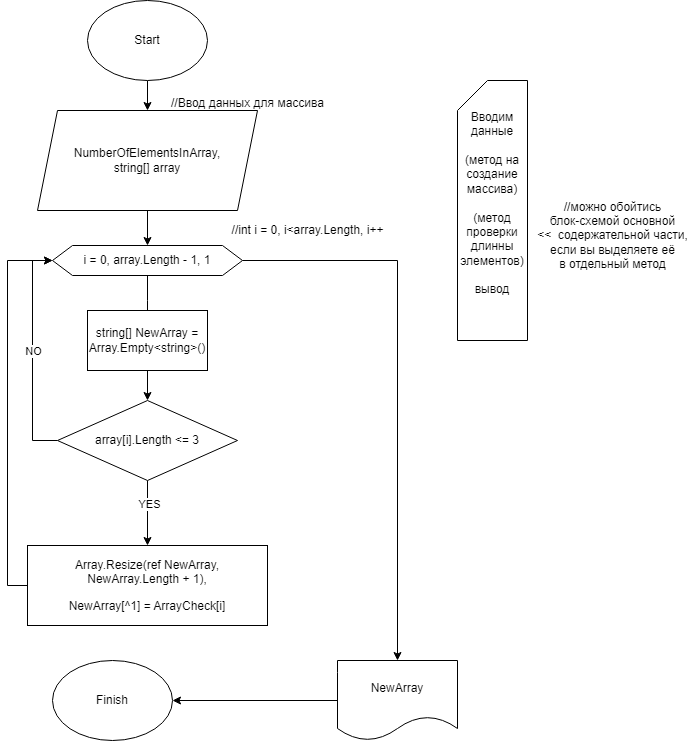

The diagram above was exported from draw.io. Its source (the exported page's mxGraphModel, read from the mxfile embedded in the PNG):
<mxGraphModel dx="678" dy="369" grid="1" gridSize="10" guides="1" tooltips="1" connect="1" arrows="1" fold="1" page="1" pageScale="1" pageWidth="827" pageHeight="1169" math="0" shadow="0">
  <root>
    <mxCell id="0" />
    <mxCell id="1" parent="0" />
    <mxCell id="Z9h2XFUOcQjXJHNzuMzA-5" value="" style="edgeStyle=orthogonalEdgeStyle;rounded=0;orthogonalLoop=1;jettySize=auto;html=1;" edge="1" parent="1" source="Z9h2XFUOcQjXJHNzuMzA-1" target="Z9h2XFUOcQjXJHNzuMzA-3">
      <mxGeometry relative="1" as="geometry" />
    </mxCell>
    <mxCell id="Z9h2XFUOcQjXJHNzuMzA-1" value="Start" style="ellipse;whiteSpace=wrap;html=1;" vertex="1" parent="1">
      <mxGeometry x="160" y="40" width="120" height="80" as="geometry" />
    </mxCell>
    <mxCell id="Z9h2XFUOcQjXJHNzuMzA-2" value="Finish" style="ellipse;whiteSpace=wrap;html=1;" vertex="1" parent="1">
      <mxGeometry x="125" y="700" width="120" height="80" as="geometry" />
    </mxCell>
    <mxCell id="Z9h2XFUOcQjXJHNzuMzA-10" value="" style="edgeStyle=orthogonalEdgeStyle;rounded=0;orthogonalLoop=1;jettySize=auto;html=1;" edge="1" parent="1" source="Z9h2XFUOcQjXJHNzuMzA-3" target="Z9h2XFUOcQjXJHNzuMzA-6">
      <mxGeometry relative="1" as="geometry" />
    </mxCell>
    <mxCell id="Z9h2XFUOcQjXJHNzuMzA-3" value="NumberOfElementsInArray,&lt;br&gt;string[] array" style="shape=parallelogram;perimeter=parallelogramPerimeter;whiteSpace=wrap;html=1;fixedSize=1;" vertex="1" parent="1">
      <mxGeometry x="110" y="150" width="220" height="100" as="geometry" />
    </mxCell>
    <mxCell id="Z9h2XFUOcQjXJHNzuMzA-4" value="//Ввод данных для массива" style="text;html=1;align=center;verticalAlign=middle;resizable=0;points=[];autosize=1;strokeColor=none;fillColor=none;" vertex="1" parent="1">
      <mxGeometry x="230" y="128" width="180" height="30" as="geometry" />
    </mxCell>
    <mxCell id="Z9h2XFUOcQjXJHNzuMzA-16" value="" style="edgeStyle=orthogonalEdgeStyle;rounded=0;orthogonalLoop=1;jettySize=auto;html=1;entryX=0.5;entryY=0;entryDx=0;entryDy=0;" edge="1" parent="1" source="Z9h2XFUOcQjXJHNzuMzA-6" target="Z9h2XFUOcQjXJHNzuMzA-13">
      <mxGeometry relative="1" as="geometry">
        <Array as="points">
          <mxPoint x="220" y="340" />
          <mxPoint x="220" y="340" />
        </Array>
      </mxGeometry>
    </mxCell>
    <mxCell id="Z9h2XFUOcQjXJHNzuMzA-23" style="edgeStyle=orthogonalEdgeStyle;rounded=0;orthogonalLoop=1;jettySize=auto;html=1;exitX=1;exitY=0.5;exitDx=0;exitDy=0;" edge="1" parent="1" source="Z9h2XFUOcQjXJHNzuMzA-6" target="Z9h2XFUOcQjXJHNzuMzA-24">
      <mxGeometry relative="1" as="geometry">
        <mxPoint x="460" y="570" as="targetPoint" />
      </mxGeometry>
    </mxCell>
    <mxCell id="Z9h2XFUOcQjXJHNzuMzA-6" value="i = 0, array.Length - 1, 1" style="shape=hexagon;perimeter=hexagonPerimeter2;whiteSpace=wrap;html=1;fixedSize=1;" vertex="1" parent="1">
      <mxGeometry x="125" y="285" width="190" height="30" as="geometry" />
    </mxCell>
    <mxCell id="Z9h2XFUOcQjXJHNzuMzA-7" value="Вводим данные&lt;br&gt;&lt;br&gt;(метод на создание массива)&lt;br&gt;&lt;br&gt;(метод проверки длинны элементов)&lt;br&gt;&lt;br&gt;вывод&lt;div&gt;&lt;br&gt;&lt;/div&gt;" style="shape=card;whiteSpace=wrap;html=1;" vertex="1" parent="1">
      <mxGeometry x="530" y="120" width="70" height="260" as="geometry" />
    </mxCell>
    <mxCell id="Z9h2XFUOcQjXJHNzuMzA-8" value="//можно обойтись &lt;br&gt;блок-схемой основной &lt;br&gt;&amp;lt;&amp;lt;&amp;nbsp; содержательной части, &lt;br&gt;если вы выделяете её &lt;br&gt;в отдельный метод" style="text;html=1;align=center;verticalAlign=middle;resizable=0;points=[];autosize=1;strokeColor=none;fillColor=none;" vertex="1" parent="1">
      <mxGeometry x="600" y="230" width="170" height="90" as="geometry" />
    </mxCell>
    <mxCell id="Z9h2XFUOcQjXJHNzuMzA-9" value="//int i = 0, i&amp;lt;array.Length, i++" style="text;html=1;align=center;verticalAlign=middle;resizable=0;points=[];autosize=1;strokeColor=none;fillColor=none;" vertex="1" parent="1">
      <mxGeometry x="290" y="255" width="180" height="30" as="geometry" />
    </mxCell>
    <mxCell id="Z9h2XFUOcQjXJHNzuMzA-17" style="edgeStyle=orthogonalEdgeStyle;rounded=0;orthogonalLoop=1;jettySize=auto;html=1;exitX=0;exitY=0.5;exitDx=0;exitDy=0;entryX=0;entryY=0.5;entryDx=0;entryDy=0;" edge="1" parent="1" source="Z9h2XFUOcQjXJHNzuMzA-13" target="Z9h2XFUOcQjXJHNzuMzA-6">
      <mxGeometry relative="1" as="geometry" />
    </mxCell>
    <mxCell id="Z9h2XFUOcQjXJHNzuMzA-18" value="NO" style="edgeLabel;html=1;align=center;verticalAlign=middle;resizable=0;points=[];" vertex="1" connectable="0" parent="Z9h2XFUOcQjXJHNzuMzA-17">
      <mxGeometry x="0.0226" relative="1" as="geometry">
        <mxPoint as="offset" />
      </mxGeometry>
    </mxCell>
    <mxCell id="Z9h2XFUOcQjXJHNzuMzA-20" value="" style="edgeStyle=orthogonalEdgeStyle;rounded=0;orthogonalLoop=1;jettySize=auto;html=1;" edge="1" parent="1" source="Z9h2XFUOcQjXJHNzuMzA-13" target="Z9h2XFUOcQjXJHNzuMzA-19">
      <mxGeometry relative="1" as="geometry" />
    </mxCell>
    <mxCell id="Z9h2XFUOcQjXJHNzuMzA-21" value="YES" style="edgeLabel;html=1;align=center;verticalAlign=middle;resizable=0;points=[];" vertex="1" connectable="0" parent="Z9h2XFUOcQjXJHNzuMzA-20">
      <mxGeometry x="-0.2771" y="1" relative="1" as="geometry">
        <mxPoint as="offset" />
      </mxGeometry>
    </mxCell>
    <mxCell id="Z9h2XFUOcQjXJHNzuMzA-13" value="array[i].Length &amp;lt;= 3" style="rhombus;whiteSpace=wrap;html=1;" vertex="1" parent="1">
      <mxGeometry x="130" y="440" width="180" height="80" as="geometry" />
    </mxCell>
    <mxCell id="Z9h2XFUOcQjXJHNzuMzA-22" style="edgeStyle=orthogonalEdgeStyle;rounded=0;orthogonalLoop=1;jettySize=auto;html=1;exitX=0;exitY=0.5;exitDx=0;exitDy=0;entryX=0;entryY=0.5;entryDx=0;entryDy=0;" edge="1" parent="1" source="Z9h2XFUOcQjXJHNzuMzA-19" target="Z9h2XFUOcQjXJHNzuMzA-6">
      <mxGeometry relative="1" as="geometry" />
    </mxCell>
    <mxCell id="Z9h2XFUOcQjXJHNzuMzA-19" value="&lt;p&gt;Array.Resize(ref NewArray, NewArray.Length + 1),&lt;/p&gt;&lt;p&gt;&lt;span style=&quot;background-color: initial;&quot;&gt;NewArray[^1] = ArrayСheck[i]&lt;/span&gt;&lt;/p&gt;" style="rounded=0;whiteSpace=wrap;html=1;" vertex="1" parent="1">
      <mxGeometry x="100" y="585" width="240" height="80" as="geometry" />
    </mxCell>
    <mxCell id="Z9h2XFUOcQjXJHNzuMzA-25" style="edgeStyle=orthogonalEdgeStyle;rounded=0;orthogonalLoop=1;jettySize=auto;html=1;exitX=0;exitY=0.5;exitDx=0;exitDy=0;entryX=1;entryY=0.5;entryDx=0;entryDy=0;" edge="1" parent="1" source="Z9h2XFUOcQjXJHNzuMzA-24" target="Z9h2XFUOcQjXJHNzuMzA-2">
      <mxGeometry relative="1" as="geometry" />
    </mxCell>
    <mxCell id="Z9h2XFUOcQjXJHNzuMzA-24" value="NewArray" style="shape=document;whiteSpace=wrap;html=1;boundedLbl=1;" vertex="1" parent="1">
      <mxGeometry x="410" y="700" width="120" height="80" as="geometry" />
    </mxCell>
    <mxCell id="Z9h2XFUOcQjXJHNzuMzA-30" value="&lt;p&gt;string[] NewArray = Array.Empty&amp;lt;string&amp;gt;()&lt;/p&gt;" style="rounded=0;whiteSpace=wrap;html=1;" vertex="1" parent="1">
      <mxGeometry x="160" y="350" width="120" height="60" as="geometry" />
    </mxCell>
  </root>
</mxGraphModel>